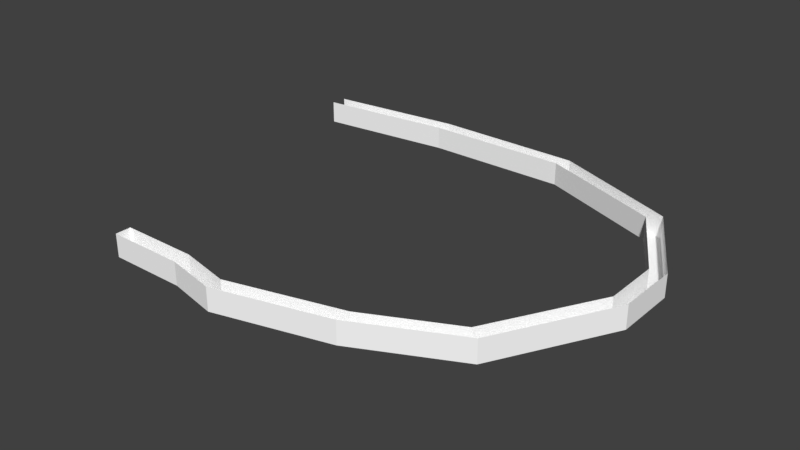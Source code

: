 # Source: boardwalk-collision.blend  (saved by Blender 2.79.0; exported with 4.5.12 LTS)
import bpy
from mathutils import Matrix  # noqa: F401  (used for matrix-valued properties, if any)

bpy.ops.wm.read_factory_settings(use_empty=True)
scene = bpy.context.scene
scene.name = 'Scene'

# ---- collections
col_collection_1 = bpy.data.collections.new('Collection 1'); scene.collection.children.link(col_collection_1)

# ---- materials (node trees are filled in below, after node groups)
mat_material_001 = bpy.data.materials.new('Material.001')
mat_material_001.alpha_threshold = 0.0
mat_material_001.use_transparent_shadow = False
mat_material_001.diffuse_color = (1.0, 1.0, 1.0, 1.0)
mat_material_001.roughness = 0.5

# ---- material node trees

# ---- world
world_world = bpy.data.worlds.new('World'); scene.world = world_world
world_world.color = (0.05088, 0.05088, 0.05088)
world_world.use_sun_shadow = False
world_world.sun_shadow_jitter_overblur = 0.0
world_world.cycles.sampling_method = 'MANUAL'

# ---- meshes
me_plane_001 = bpy.data.meshes.new('Plane.001')
me_plane_001.from_pydata([(-1.0, -1.0, 0.0), (1.0, -1.0, 0.0), (-1.0, 1.0, 0.0), (1.0, 1.0, 0.0), (2.317, -2.408, 0.0), (2.317, -0.4081, 0.0), (5.216, 1.435, 0.0), (5.216, 3.435, 0.0), (7.726, 7.608, 0.0), (7.401, 8.77, 0.0), (9.296, 22.15, 0.0), (8.905, 22.57, 0.0), (9.297, 30.29, 0.0), (8.903, 29.94, 0.0), (7.964, 41.87, 0.0), (7.662, 40.56, 0.0), (4.615, 48.56, 0.0), (4.432, 46.78, 0.0), (0.7338, 48.66, 0.0), (0.6832, 46.68, 0.0), (-2.803, 46.6, 0.0), (-2.854, 44.61, 0.0), (-1.0, -1.0, 0.5927), (1.0, -1.0, 0.5927), (-1.0, 1.0, 0.5927), (1.0, 1.0, 0.5927), (2.317, -2.408, 0.5927), (2.317, -0.4081, 0.5927), (5.216, 1.435, 0.5927), (5.216, 3.435, 0.5927), (7.726, 7.608, 0.5927), (7.401, 8.77, 0.5927), (9.296, 22.15, 0.5927), (8.905, 22.57, 0.5927), (9.297, 30.29, 0.5927), (8.903, 29.94, 0.5927), (7.964, 41.87, 0.5927), (7.662, 40.56, 0.5927), (4.615, 48.56, 0.5927), (4.432, 46.78, 0.5927), (0.7338, 48.66, 0.5927), (0.6832, 46.68, 0.5927), (-2.803, 46.6, 0.5927), (-2.854, 44.61, 0.5927)], [], [(0, 1, 3, 2), (3, 1, 4, 5), (5, 4, 6, 7), (7, 6, 8, 9), (9, 8, 10, 11), (11, 10, 12, 13), (13, 12, 14, 15), (15, 14, 16, 17), (17, 16, 18, 19), (19, 18, 20, 21), (5, 7, 29, 27), (9, 11, 33, 31), (16, 14, 36, 38), (20, 18, 40, 42), (8, 6, 28, 30), (12, 10, 32, 34), (1, 0, 22, 23), (15, 17, 39, 37), (0, 2, 24, 22), (19, 21, 43, 41), (4, 1, 23, 26), (7, 9, 31, 29), (11, 13, 35, 33), (3, 5, 27, 25), (18, 16, 38, 40), (10, 8, 30, 32), (14, 12, 34, 36), (13, 15, 37, 35), (17, 19, 41, 39), (2, 3, 25, 24), (6, 4, 26, 28)])
_uv = me_plane_001.uv_layers.new(name='UVMap')
_uv.uv.foreach_set('vector', [1.0, 0.9698, 0.8271, 0.9714, 0.8201, 0.9323, 0.993, 0.9307, 0.8201, 0.9323, 0.8271, 0.9714, 0.7183, 1.0, 0.7112, 0.9609, 0.7112, 0.9609, 0.7183, 1.0, 0.4541, 0.9271, 0.4471, 0.888, 0.4471, 0.888, 0.4541, 0.9271, 0.2155, 0.8084, 0.2395, 0.7854, 0.2395, 0.7854, 0.2155, 0.8084, 0.02871, 0.5252, 0.06105, 0.5167, 0.06105, 0.5167, 0.02871, 0.5252, 0.0, 0.366, 0.03527, 0.3726, 0.03527, 0.3726, 0.0, 0.366, 0.07454, 0.1384, 0.1052, 0.1639, 0.1052, 0.1639, 0.07454, 0.1384, 0.3406, 0.005097, 0.3626, 0.03973, 0.3626, 0.03973, 0.3406, 0.005097, 0.6757, 0.0, 0.687, 0.03876, 0.687, 0.03876, 0.6757, 0.0, 0.9887, 0.03754, 1.0, 0.0763, 0.7112, 0.9609, 0.4471, 0.888, 0.4471, 0.888, 0.7112, 0.9609, 0.2395, 0.7854, 0.06105, 0.5167, 0.06105, 0.5167, 0.2395, 0.7854, 0.3406, 0.005097, 0.07454, 0.1384, 0.07454, 0.1384, 0.3406, 0.005097, 0.9887, 0.03754, 0.6757, 0.0, 0.6757, 0.0, 0.9887, 0.03754, 0.2155, 0.8084, 0.4541, 0.9271, 0.4541, 0.9271, 0.2155, 0.8084, 0.0, 0.366, 0.02871, 0.5252, 0.02871, 0.5252, 0.0, 0.366, 0.8271, 0.9714, 1.0, 0.9698, 1.0, 0.9698, 0.8271, 0.9714, 0.1052, 0.1639, 0.3626, 0.03973, 0.3626, 0.03973, 0.1052, 0.1639, 1.0, 0.9698, 0.993, 0.9307, 0.993, 0.9307, 1.0, 0.9698, 0.687, 0.03876, 1.0, 0.0763, 1.0, 0.0763, 0.687, 0.03876, 0.7183, 1.0, 0.8271, 0.9714, 0.8271, 0.9714, 0.7183, 1.0, 0.4471, 0.888, 0.2395, 0.7854, 0.2395, 0.7854, 0.4471, 0.888, 0.06105, 0.5167, 0.03527, 0.3726, 0.03527, 0.3726, 0.06105, 0.5167, 0.8201, 0.9323, 0.7112, 0.9609, 0.7112, 0.9609, 0.8201, 0.9323, 0.6757, 0.0, 0.3406, 0.005097, 0.3406, 0.005097, 0.6757, 0.0, 0.02871, 0.5252, 0.2155, 0.8084, 0.2155, 0.8084, 0.02871, 0.5252, 0.07454, 0.1384, 0.0, 0.366, 0.0, 0.366, 0.07454, 0.1384, 0.03527, 0.3726, 0.1052, 0.1639, 0.1052, 0.1639, 0.03527, 0.3726, 0.3626, 0.03973, 0.687, 0.03876, 0.687, 0.03876, 0.3626, 0.03973, 0.993, 0.9307, 0.8201, 0.9323, 0.8201, 0.9323, 0.993, 0.9307, 0.4541, 0.9271, 0.7183, 1.0, 0.7183, 1.0, 0.4541, 0.9271])
me_plane_001.materials.append(mat_material_001)
me_plane_001.use_remesh_preserve_volume = False
me_plane_001.use_remesh_preserve_attributes = False
me_plane_001.use_mirror_vertex_groups = False
me_plane_001.update()

# ---- objects
ob_plane_001 = bpy.data.objects.new('Plane.001', me_plane_001)

# ---- transforms, parenting, visibility, modifiers, constraints
ob_plane_001.location = (-2.685, -3.726, 0.1187)
ob_plane_001.scale = (1.0, 0.2, 1.0)
ob_plane_001.lineart.crease_threshold = 0.0

# ---- collection membership
col_collection_1.objects.link(ob_plane_001)

# ---- scene / render settings (as saved in the file)
scene.frame_start = 1; scene.frame_end = 250; scene.frame_set(1)
scene.render.engine = 'BLENDER_EEVEE_NEXT'
scene.render.resolution_percentage = 50
scene.render.dither_intensity = 0.0
scene.cycles.use_denoising = False
scene.cycles.samples = 128
scene.cycles.sampling_pattern = 'TABULATED_SOBOL'
scene.cycles.use_adaptive_sampling = False
scene.cycles.use_light_tree = False
scene.cycles.blur_glossy = 0.0
scene.cycles.sample_clamp_indirect = 0.0
scene.view_settings.view_transform = 'Standard'
bpy.context.view_layer.update()

# ---- added for rendering (the .blend has no active camera and no usable light): camera, sun
cam_auto = bpy.data.cameras.new('AutoCamera')
cam_auto.lens = 50.0
cam_auto.sensor_width = 36.0
cam_auto.clip_end = 1000.0
ob_auto_camera = bpy.data.objects.new('AutoCamera', cam_auto)
scene.collection.objects.link(ob_auto_camera)
ob_auto_camera.location = (15.2329, -16.7366, 12.1722)
ob_auto_camera.rotation_euler = (1.09748, -7.21219e-08, 0.694738)
scene.camera = ob_auto_camera
light_auto_sun = bpy.data.lights.new('AutoSun', 'SUN')
light_auto_sun.energy = 3.0
light_auto_sun.angle = 0.0523599
ob_auto_sun = bpy.data.objects.new('AutoSun', light_auto_sun)
scene.collection.objects.link(ob_auto_sun)
ob_auto_sun.rotation_euler = (0.872665, 0.174533, 0.523599)
bpy.context.view_layer.update()
